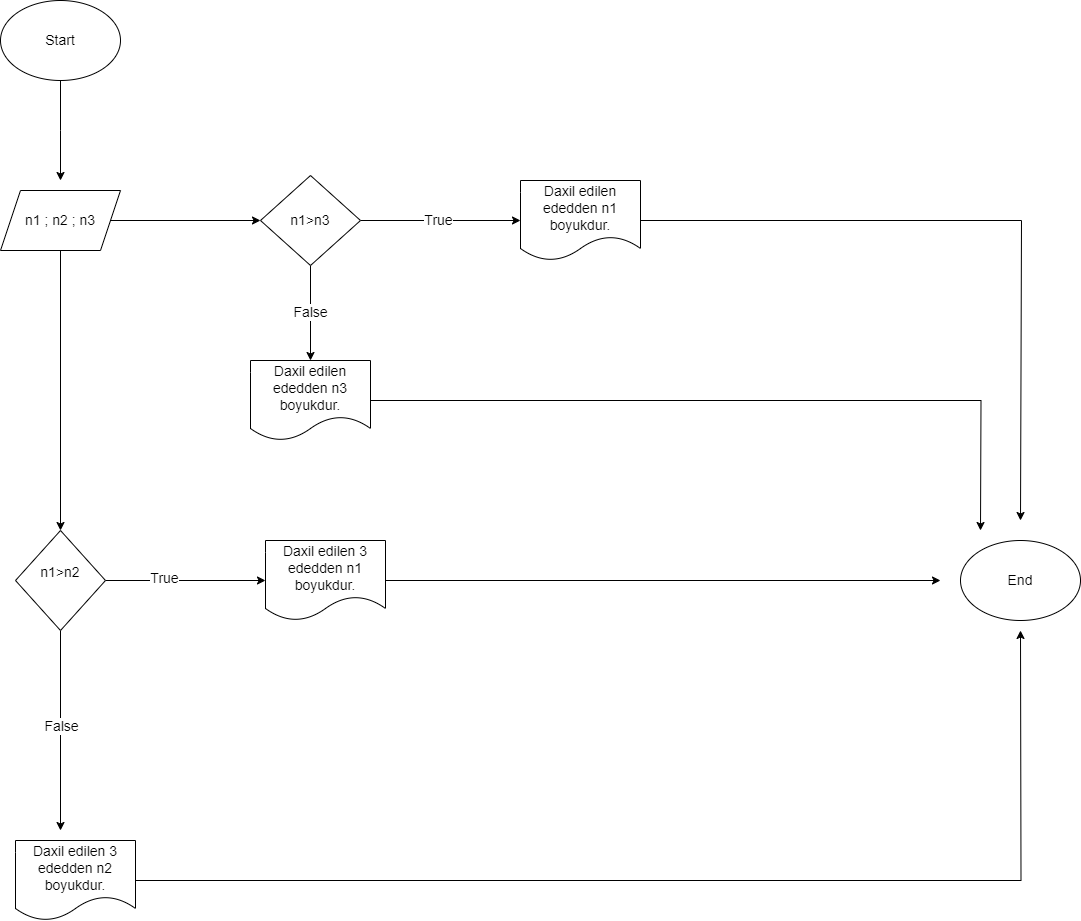

The diagram above was exported from draw.io. Its source (the exported page's mxGraphModel, read from the mxfile embedded in the PNG):
<mxGraphModel dx="1120" dy="478" grid="1" gridSize="10" guides="1" tooltips="1" connect="1" arrows="1" fold="1" page="1" pageScale="1" pageWidth="850" pageHeight="1100" math="0" shadow="0">
  <root>
    <mxCell id="0" />
    <mxCell id="1" parent="0" />
    <mxCell id="39weFNLAz42pxoLv_jf_-4" style="edgeStyle=orthogonalEdgeStyle;rounded=0;orthogonalLoop=1;jettySize=auto;html=1;" edge="1" parent="1" source="39weFNLAz42pxoLv_jf_-1">
      <mxGeometry relative="1" as="geometry">
        <mxPoint x="160" y="220" as="targetPoint" />
      </mxGeometry>
    </mxCell>
    <mxCell id="39weFNLAz42pxoLv_jf_-1" value="&lt;font style=&quot;font-size: 14px;&quot;&gt;Start&lt;/font&gt;" style="ellipse;whiteSpace=wrap;html=1;" vertex="1" parent="1">
      <mxGeometry x="100" y="40" width="120" height="80" as="geometry" />
    </mxCell>
    <mxCell id="39weFNLAz42pxoLv_jf_-5" value="" style="edgeStyle=orthogonalEdgeStyle;rounded=0;orthogonalLoop=1;jettySize=auto;html=1;" edge="1" parent="1" source="39weFNLAz42pxoLv_jf_-2" target="39weFNLAz42pxoLv_jf_-3">
      <mxGeometry relative="1" as="geometry" />
    </mxCell>
    <mxCell id="39weFNLAz42pxoLv_jf_-16" style="edgeStyle=orthogonalEdgeStyle;rounded=0;orthogonalLoop=1;jettySize=auto;html=1;" edge="1" parent="1" source="39weFNLAz42pxoLv_jf_-2" target="39weFNLAz42pxoLv_jf_-17">
      <mxGeometry relative="1" as="geometry">
        <mxPoint x="360" y="260" as="targetPoint" />
      </mxGeometry>
    </mxCell>
    <mxCell id="39weFNLAz42pxoLv_jf_-2" value="&lt;font style=&quot;font-size: 14px;&quot;&gt;n1 ; n2 ; n3&lt;/font&gt;" style="shape=parallelogram;perimeter=parallelogramPerimeter;whiteSpace=wrap;html=1;fixedSize=1;" vertex="1" parent="1">
      <mxGeometry x="100" y="230" width="120" height="60" as="geometry" />
    </mxCell>
    <mxCell id="39weFNLAz42pxoLv_jf_-8" value="" style="edgeStyle=orthogonalEdgeStyle;rounded=0;orthogonalLoop=1;jettySize=auto;html=1;" edge="1" parent="1" source="39weFNLAz42pxoLv_jf_-3">
      <mxGeometry relative="1" as="geometry">
        <mxPoint x="160" y="870" as="targetPoint" />
        <Array as="points">
          <mxPoint x="160" y="570" />
          <mxPoint x="160" y="570" />
        </Array>
      </mxGeometry>
    </mxCell>
    <mxCell id="39weFNLAz42pxoLv_jf_-10" value="&lt;font style=&quot;font-size: 14px;&quot;&gt;False&lt;/font&gt;" style="edgeLabel;html=1;align=center;verticalAlign=middle;resizable=0;points=[];" vertex="1" connectable="0" parent="39weFNLAz42pxoLv_jf_-8">
      <mxGeometry x="-0.0545" relative="1" as="geometry">
        <mxPoint as="offset" />
      </mxGeometry>
    </mxCell>
    <mxCell id="39weFNLAz42pxoLv_jf_-9" value="" style="edgeStyle=orthogonalEdgeStyle;rounded=0;orthogonalLoop=1;jettySize=auto;html=1;" edge="1" parent="1" source="39weFNLAz42pxoLv_jf_-3" target="39weFNLAz42pxoLv_jf_-6">
      <mxGeometry relative="1" as="geometry" />
    </mxCell>
    <mxCell id="39weFNLAz42pxoLv_jf_-11" value="&lt;font style=&quot;font-size: 14px;&quot;&gt;True&lt;/font&gt;" style="edgeLabel;html=1;align=center;verticalAlign=middle;resizable=0;points=[];" vertex="1" connectable="0" parent="39weFNLAz42pxoLv_jf_-9">
      <mxGeometry x="-0.2696" y="3" relative="1" as="geometry">
        <mxPoint as="offset" />
      </mxGeometry>
    </mxCell>
    <mxCell id="39weFNLAz42pxoLv_jf_-3" value="&lt;font style=&quot;font-size: 14px;&quot;&gt;n1&amp;gt;n2&lt;br&gt;&lt;br&gt;&lt;/font&gt;" style="rhombus;whiteSpace=wrap;html=1;" vertex="1" parent="1">
      <mxGeometry x="115" y="570" width="90" height="100" as="geometry" />
    </mxCell>
    <mxCell id="39weFNLAz42pxoLv_jf_-27" style="edgeStyle=orthogonalEdgeStyle;rounded=0;orthogonalLoop=1;jettySize=auto;html=1;" edge="1" parent="1" source="39weFNLAz42pxoLv_jf_-6">
      <mxGeometry relative="1" as="geometry">
        <mxPoint x="1040" y="620" as="targetPoint" />
      </mxGeometry>
    </mxCell>
    <mxCell id="39weFNLAz42pxoLv_jf_-6" value="&lt;font style=&quot;font-size: 14px;&quot;&gt;Daxil edilen 3 ededden n1 boyukdur.&lt;/font&gt;" style="shape=document;whiteSpace=wrap;html=1;boundedLbl=1;" vertex="1" parent="1">
      <mxGeometry x="365" y="580" width="120" height="80" as="geometry" />
    </mxCell>
    <mxCell id="39weFNLAz42pxoLv_jf_-19" style="edgeStyle=orthogonalEdgeStyle;rounded=0;orthogonalLoop=1;jettySize=auto;html=1;" edge="1" parent="1" source="39weFNLAz42pxoLv_jf_-17" target="39weFNLAz42pxoLv_jf_-20">
      <mxGeometry relative="1" as="geometry">
        <mxPoint x="520" y="260" as="targetPoint" />
      </mxGeometry>
    </mxCell>
    <mxCell id="39weFNLAz42pxoLv_jf_-30" value="&lt;font style=&quot;font-size: 14px;&quot;&gt;True&lt;/font&gt;" style="edgeLabel;html=1;align=center;verticalAlign=middle;resizable=0;points=[];" vertex="1" connectable="0" parent="39weFNLAz42pxoLv_jf_-19">
      <mxGeometry x="-0.0375" y="1" relative="1" as="geometry">
        <mxPoint as="offset" />
      </mxGeometry>
    </mxCell>
    <mxCell id="39weFNLAz42pxoLv_jf_-23" style="edgeStyle=orthogonalEdgeStyle;rounded=0;orthogonalLoop=1;jettySize=auto;html=1;" edge="1" parent="1" source="39weFNLAz42pxoLv_jf_-17" target="39weFNLAz42pxoLv_jf_-24">
      <mxGeometry relative="1" as="geometry">
        <mxPoint x="410" y="400" as="targetPoint" />
      </mxGeometry>
    </mxCell>
    <mxCell id="39weFNLAz42pxoLv_jf_-31" value="&lt;font style=&quot;font-size: 14px;&quot;&gt;False&lt;/font&gt;" style="edgeLabel;html=1;align=center;verticalAlign=middle;resizable=0;points=[];" vertex="1" connectable="0" parent="39weFNLAz42pxoLv_jf_-23">
      <mxGeometry x="-0.0316" y="-1" relative="1" as="geometry">
        <mxPoint as="offset" />
      </mxGeometry>
    </mxCell>
    <mxCell id="39weFNLAz42pxoLv_jf_-17" value="&lt;font style=&quot;font-size: 14px;&quot;&gt;n1&amp;gt;n3&lt;/font&gt;" style="rhombus;whiteSpace=wrap;html=1;" vertex="1" parent="1">
      <mxGeometry x="360" y="215" width="100" height="90" as="geometry" />
    </mxCell>
    <mxCell id="39weFNLAz42pxoLv_jf_-26" style="edgeStyle=orthogonalEdgeStyle;rounded=0;orthogonalLoop=1;jettySize=auto;html=1;exitX=1;exitY=0.5;exitDx=0;exitDy=0;" edge="1" parent="1" source="39weFNLAz42pxoLv_jf_-20">
      <mxGeometry relative="1" as="geometry">
        <mxPoint x="1120" y="560" as="targetPoint" />
        <mxPoint x="690" y="260" as="sourcePoint" />
        <Array as="points">
          <mxPoint x="1121" y="260" />
        </Array>
      </mxGeometry>
    </mxCell>
    <mxCell id="39weFNLAz42pxoLv_jf_-20" value="&lt;font style=&quot;font-size: 14px;&quot;&gt;Daxil edilen ededden n1 boyukdur.&lt;/font&gt;" style="shape=document;whiteSpace=wrap;html=1;boundedLbl=1;" vertex="1" parent="1">
      <mxGeometry x="620" y="220" width="120" height="80" as="geometry" />
    </mxCell>
    <mxCell id="39weFNLAz42pxoLv_jf_-28" style="edgeStyle=orthogonalEdgeStyle;rounded=0;orthogonalLoop=1;jettySize=auto;html=1;" edge="1" parent="1" source="39weFNLAz42pxoLv_jf_-22">
      <mxGeometry relative="1" as="geometry">
        <mxPoint x="1120" y="670" as="targetPoint" />
      </mxGeometry>
    </mxCell>
    <mxCell id="39weFNLAz42pxoLv_jf_-22" value="&lt;font style=&quot;font-size: 14px;&quot;&gt;Daxil edilen 3 ededden n2 boyukdur.&lt;/font&gt;" style="shape=document;whiteSpace=wrap;html=1;boundedLbl=1;" vertex="1" parent="1">
      <mxGeometry x="115" y="880" width="120" height="80" as="geometry" />
    </mxCell>
    <mxCell id="39weFNLAz42pxoLv_jf_-29" style="edgeStyle=orthogonalEdgeStyle;rounded=0;orthogonalLoop=1;jettySize=auto;html=1;" edge="1" parent="1" source="39weFNLAz42pxoLv_jf_-24">
      <mxGeometry relative="1" as="geometry">
        <mxPoint x="1080" y="570" as="targetPoint" />
      </mxGeometry>
    </mxCell>
    <mxCell id="39weFNLAz42pxoLv_jf_-24" value="&lt;font style=&quot;font-size: 14px;&quot;&gt;Daxil edilen ededden n3 boyukdur.&lt;/font&gt;" style="shape=document;whiteSpace=wrap;html=1;boundedLbl=1;" vertex="1" parent="1">
      <mxGeometry x="350" y="400" width="120" height="80" as="geometry" />
    </mxCell>
    <mxCell id="39weFNLAz42pxoLv_jf_-25" value="&lt;font style=&quot;font-size: 14px;&quot;&gt;End&lt;/font&gt;" style="ellipse;whiteSpace=wrap;html=1;" vertex="1" parent="1">
      <mxGeometry x="1060" y="580" width="120" height="80" as="geometry" />
    </mxCell>
  </root>
</mxGraphModel>